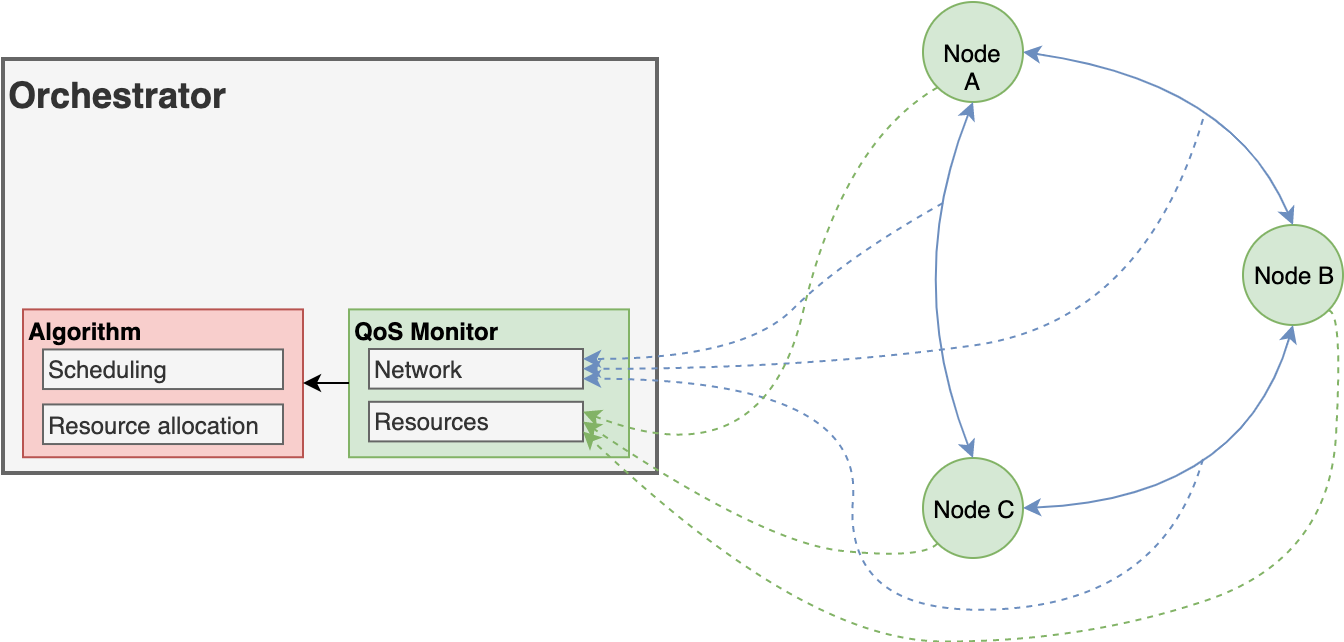

The diagram above was exported from draw.io. Its source (the exported page's mxGraphModel, read from the mxfile embedded in the PNG):
<mxGraphModel dx="1106" dy="1003" grid="1" gridSize="10" guides="1" tooltips="1" connect="1" arrows="1" fold="0" page="1" pageScale="1" pageWidth="1169" pageHeight="827" math="0" shadow="0">
  <root>
    <mxCell id="0" />
    <mxCell id="1" parent="0" />
    <mxCell id="VMrcielvxoTU7WFkx7Qv-7" value="Node A" style="ellipse;whiteSpace=wrap;html=1;aspect=fixed;align=center;fillColor=#d5e8d4;strokeColor=#82b366;" parent="1" vertex="1">
      <mxGeometry x="490" y="81.5" width="50" height="50" as="geometry" />
    </mxCell>
    <mxCell id="VMrcielvxoTU7WFkx7Qv-8" value="Node B" style="ellipse;whiteSpace=wrap;html=1;aspect=fixed;align=center;fillColor=#d5e8d4;strokeColor=#82b366;" parent="1" vertex="1">
      <mxGeometry x="650" y="193" width="50" height="50" as="geometry" />
    </mxCell>
    <mxCell id="VMrcielvxoTU7WFkx7Qv-9" value="Node C" style="ellipse;whiteSpace=wrap;html=1;aspect=fixed;align=center;fillColor=#d5e8d4;strokeColor=#82b366;" parent="1" vertex="1">
      <mxGeometry x="490" y="309.5" width="50" height="50" as="geometry" />
    </mxCell>
    <mxCell id="lW8zzkXHXAuDUDG9wMzd-1" value="" style="endArrow=classic;startArrow=classic;html=1;exitX=1;exitY=0.5;exitDx=0;exitDy=0;entryX=0.5;entryY=0;entryDx=0;entryDy=0;curved=1;fillColor=#dae8fc;strokeColor=#6c8ebf;strokeWidth=1;" parent="1" source="VMrcielvxoTU7WFkx7Qv-7" target="VMrcielvxoTU7WFkx7Qv-8" edge="1">
      <mxGeometry width="50" height="50" relative="1" as="geometry">
        <mxPoint x="615" y="141.5" as="sourcePoint" />
        <mxPoint x="665" y="91.5" as="targetPoint" />
        <Array as="points">
          <mxPoint x="645" y="121.5" />
        </Array>
      </mxGeometry>
    </mxCell>
    <mxCell id="lW8zzkXHXAuDUDG9wMzd-3" value="" style="endArrow=classic;startArrow=classic;html=1;exitX=0.5;exitY=1;exitDx=0;exitDy=0;entryX=0.5;entryY=0;entryDx=0;entryDy=0;curved=1;fillColor=#dae8fc;strokeColor=#6c8ebf;strokeWidth=1;" parent="1" source="VMrcielvxoTU7WFkx7Qv-7" target="VMrcielvxoTU7WFkx7Qv-9" edge="1">
      <mxGeometry width="50" height="50" relative="1" as="geometry">
        <mxPoint x="585" y="136.5" as="sourcePoint" />
        <mxPoint x="662" y="194.5" as="targetPoint" />
        <Array as="points">
          <mxPoint x="480" y="220" />
        </Array>
      </mxGeometry>
    </mxCell>
    <mxCell id="lW8zzkXHXAuDUDG9wMzd-4" value="" style="endArrow=classic;startArrow=classic;html=1;exitX=1;exitY=0.5;exitDx=0;exitDy=0;entryX=0.5;entryY=1;entryDx=0;entryDy=0;curved=1;fillColor=#dae8fc;strokeColor=#6c8ebf;strokeWidth=1;" parent="1" source="VMrcielvxoTU7WFkx7Qv-9" target="VMrcielvxoTU7WFkx7Qv-8" edge="1">
      <mxGeometry width="50" height="50" relative="1" as="geometry">
        <mxPoint x="589" y="248.5" as="sourcePoint" />
        <mxPoint x="691" y="293.5" as="targetPoint" />
        <Array as="points">
          <mxPoint x="650" y="330" />
        </Array>
      </mxGeometry>
    </mxCell>
    <mxCell id="lW8zzkXHXAuDUDG9wMzd-38" value="Orchestrator" style="rounded=0;whiteSpace=wrap;html=1;shadow=0;comic=0;fontSize=18;align=left;container=1;fontStyle=1;verticalAlign=top;strokeWidth=2;fillColor=#f5f5f5;strokeColor=#666666;fontColor=#333333;" parent="1" vertex="1">
      <mxGeometry x="30" y="110" width="327" height="207" as="geometry">
        <mxRectangle x="20" y="450" width="50" height="40" as="alternateBounds" />
      </mxGeometry>
    </mxCell>
    <mxCell id="VMrcielvxoTU7WFkx7Qv-2" value="&lt;div style=&quot;text-align: left&quot;&gt;&lt;span&gt;Algorithm&lt;/span&gt;&lt;/div&gt;" style="rounded=0;whiteSpace=wrap;html=1;align=left;labelPosition=center;verticalLabelPosition=middle;verticalAlign=top;horizontal=1;container=1;fontStyle=1;spacingTop=-3;fillColor=#f8cecc;strokeColor=#b85450;" parent="1" vertex="1">
      <mxGeometry x="40" y="235.2" width="140" height="73.92" as="geometry">
        <mxRectangle x="10" y="460" width="100" height="20" as="alternateBounds" />
      </mxGeometry>
    </mxCell>
    <mxCell id="VMrcielvxoTU7WFkx7Qv-4" value="Resource allocation" style="rounded=0;whiteSpace=wrap;html=1;align=left;fillColor=#f5f5f5;strokeColor=#666666;fontColor=#333333;" parent="VMrcielvxoTU7WFkx7Qv-2" vertex="1">
      <mxGeometry x="10" y="47.52" width="120" height="19.800000000000004" as="geometry" />
    </mxCell>
    <mxCell id="stXs_5Ndq_Ke9X8rCkBz-3" value="Scheduling" style="rounded=0;whiteSpace=wrap;html=1;align=left;fillColor=#f5f5f5;strokeColor=#666666;fontColor=#333333;" parent="VMrcielvxoTU7WFkx7Qv-2" vertex="1">
      <mxGeometry x="10" y="20.020000000000003" width="120" height="19.800000000000004" as="geometry" />
    </mxCell>
    <mxCell id="mely5iO501Z-QMfipat4-8" value="&lt;div style=&quot;text-align: left&quot;&gt;&lt;span&gt;QoS Monitor&lt;/span&gt;&lt;/div&gt;" style="rounded=0;whiteSpace=wrap;html=1;align=left;labelPosition=center;verticalLabelPosition=middle;verticalAlign=top;horizontal=1;container=1;fontStyle=1;spacingTop=-3;fillColor=#d5e8d4;strokeColor=#82b366;" parent="1" vertex="1">
      <mxGeometry x="203" y="235.2" width="140" height="73.92" as="geometry">
        <mxRectangle x="193" y="248" width="100" height="20" as="alternateBounds" />
      </mxGeometry>
    </mxCell>
    <mxCell id="mely5iO501Z-QMfipat4-9" value="Network" style="rounded=0;whiteSpace=wrap;html=1;align=left;fillColor=#f5f5f5;strokeColor=#666666;fontColor=#333333;" parent="mely5iO501Z-QMfipat4-8" vertex="1">
      <mxGeometry x="10" y="19.800000000000004" width="107" height="19.800000000000004" as="geometry" />
    </mxCell>
    <mxCell id="mely5iO501Z-QMfipat4-10" value="Resources" style="rounded=0;whiteSpace=wrap;html=1;align=left;fillColor=#f5f5f5;strokeColor=#666666;fontColor=#333333;" parent="mely5iO501Z-QMfipat4-8" vertex="1">
      <mxGeometry x="10" y="46.2" width="107" height="19.800000000000004" as="geometry" />
    </mxCell>
    <mxCell id="mely5iO501Z-QMfipat4-11" style="edgeStyle=orthogonalEdgeStyle;rounded=0;orthogonalLoop=1;jettySize=auto;html=1;entryX=1;entryY=0.5;entryDx=0;entryDy=0;strokeWidth=1;" parent="1" source="mely5iO501Z-QMfipat4-8" target="VMrcielvxoTU7WFkx7Qv-2" edge="1">
      <mxGeometry relative="1" as="geometry" />
    </mxCell>
    <mxCell id="lW8zzkXHXAuDUDG9wMzd-18" value="" style="endArrow=classic;html=1;dashed=1;entryX=1;entryY=0.25;entryDx=0;entryDy=0;curved=1;fillColor=#dae8fc;strokeColor=#6c8ebf;" parent="1" target="mely5iO501Z-QMfipat4-9" edge="1">
      <mxGeometry width="50" height="50" relative="1" as="geometry">
        <mxPoint x="500" y="182" as="sourcePoint" />
        <mxPoint x="323" y="437.5" as="targetPoint" />
        <Array as="points">
          <mxPoint x="450" y="210" />
          <mxPoint x="400" y="260" />
        </Array>
      </mxGeometry>
    </mxCell>
    <mxCell id="lW8zzkXHXAuDUDG9wMzd-20" value="" style="endArrow=classic;html=1;dashed=1;entryX=1;entryY=0.5;entryDx=0;entryDy=0;curved=1;fillColor=#dae8fc;strokeColor=#6c8ebf;" parent="1" target="mely5iO501Z-QMfipat4-9" edge="1">
      <mxGeometry width="50" height="50" relative="1" as="geometry">
        <mxPoint x="630" y="140" as="sourcePoint" />
        <mxPoint x="740" y="421.5" as="targetPoint" />
        <Array as="points">
          <mxPoint x="600" y="241.5" />
          <mxPoint x="430" y="265" />
        </Array>
      </mxGeometry>
    </mxCell>
    <mxCell id="lW8zzkXHXAuDUDG9wMzd-21" value="" style="endArrow=classic;html=1;dashed=1;entryX=1;entryY=0.75;entryDx=0;entryDy=0;curved=1;fillColor=#dae8fc;strokeColor=#6c8ebf;" parent="1" target="mely5iO501Z-QMfipat4-9" edge="1">
      <mxGeometry width="50" height="50" relative="1" as="geometry">
        <mxPoint x="630" y="310" as="sourcePoint" />
        <mxPoint x="545" y="483.5" as="targetPoint" />
        <Array as="points">
          <mxPoint x="610" y="380" />
          <mxPoint x="450" y="390" />
          <mxPoint x="460" y="270" />
        </Array>
      </mxGeometry>
    </mxCell>
    <mxCell id="lW8zzkXHXAuDUDG9wMzd-13" value="" style="endArrow=classic;html=1;dashed=1;exitX=0;exitY=1;exitDx=0;exitDy=0;entryX=1;entryY=0.25;entryDx=0;entryDy=0;curved=1;fillColor=#d5e8d4;strokeColor=#82b366;" parent="1" source="VMrcielvxoTU7WFkx7Qv-7" target="mely5iO501Z-QMfipat4-10" edge="1">
      <mxGeometry width="50" height="50" relative="1" as="geometry">
        <mxPoint x="400" y="281.5" as="sourcePoint" />
        <mxPoint x="450" y="231.5" as="targetPoint" />
        <Array as="points">
          <mxPoint x="450" y="151.5" />
          <mxPoint x="410" y="321.5" />
        </Array>
      </mxGeometry>
    </mxCell>
    <mxCell id="lW8zzkXHXAuDUDG9wMzd-14" value="" style="endArrow=classic;html=1;dashed=1;exitX=0;exitY=1;exitDx=0;exitDy=0;entryX=1;entryY=0.5;entryDx=0;entryDy=0;curved=1;fillColor=#d5e8d4;strokeColor=#82b366;" parent="1" source="VMrcielvxoTU7WFkx7Qv-9" target="mely5iO501Z-QMfipat4-10" edge="1">
      <mxGeometry width="50" height="50" relative="1" as="geometry">
        <mxPoint x="537" y="154.5" as="sourcePoint" />
        <mxPoint x="323" y="444.5" as="targetPoint" />
        <Array as="points">
          <mxPoint x="490" y="360" />
          <mxPoint x="410" y="352" />
        </Array>
      </mxGeometry>
    </mxCell>
    <mxCell id="lW8zzkXHXAuDUDG9wMzd-15" value="" style="endArrow=classic;html=1;dashed=1;exitX=1;exitY=1;exitDx=0;exitDy=0;entryX=1;entryY=0.75;entryDx=0;entryDy=0;curved=1;fillColor=#d5e8d4;strokeColor=#82b366;" parent="1" source="VMrcielvxoTU7WFkx7Qv-8" target="mely5iO501Z-QMfipat4-10" edge="1">
      <mxGeometry width="50" height="50" relative="1" as="geometry">
        <mxPoint x="537" y="285.5" as="sourcePoint" />
        <mxPoint x="323" y="444.5" as="targetPoint" />
        <Array as="points">
          <mxPoint x="700" y="236" />
          <mxPoint x="693" y="360" />
          <mxPoint x="570" y="401.5" />
          <mxPoint x="430" y="401" />
        </Array>
      </mxGeometry>
    </mxCell>
  </root>
</mxGraphModel>